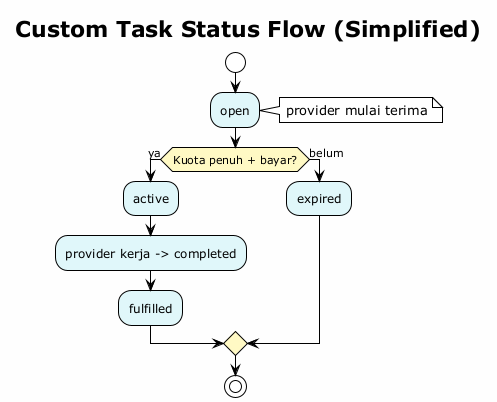

The diagram above was rendered by PlantUML. Its source (embedded in the PNG):
@startuml Custom Task Status - Activity Diagram
!theme plain
title Custom Task Status Flow (Simplified)
skinparam backgroundColor #FEFEFE
skinparam ActivityBackgroundColor #E0F7FA
skinparam ActivityDiamondBackgroundColor #FFF9C4

start

:open;
note right: provider mulai terima

if (Kuota penuh + bayar?) then (ya)
  :active;
  :provider kerja -> completed;
  :fulfilled;
else (belum)
  :expired;
endif

stop
@enduml